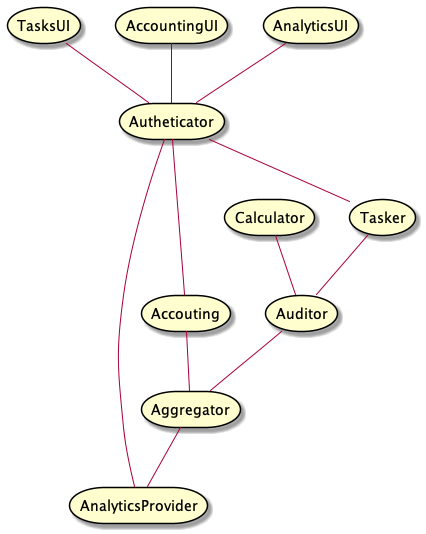

The diagram above was rendered by PlantUML. Its source (embedded in the PNG):
@startuml High-level architecture
storage Tasker
storage AnalyticsProvider
storage Aggregator
storage Calculator
storage Autheticator
storage Accouting
storage TasksUI
storage AccountingUI
storage Auditor
storage AnalyticsUI

TasksUI -- Autheticator
AccountingUI -- Autheticator
AnalyticsUI -- Autheticator

Autheticator -- Tasker
Autheticator -- AnalyticsProvider
Autheticator -- Accouting

Tasker -- Auditor
Calculator -- Auditor

Auditor -- Aggregator

Aggregator -- AnalyticsProvider
Accouting -- Aggregator
@enduml